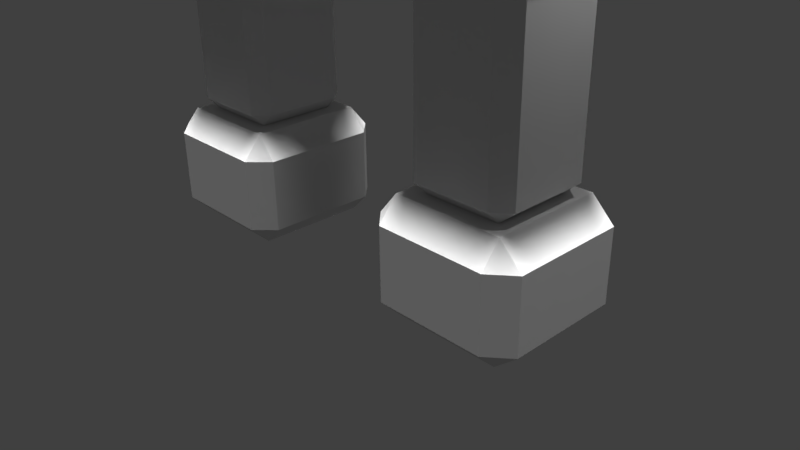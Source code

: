 # Source: TempleRuinsPortal2.blend  (saved by Blender 2.77.0; exported with 4.5.12 LTS)
import bpy
from mathutils import Matrix  # noqa: F401  (used for matrix-valued properties, if any)

bpy.ops.wm.read_factory_settings(use_empty=True)
scene = bpy.context.scene
scene.name = 'Scene'

# ---- collections
col_collection_1 = bpy.data.collections.new('Collection 1'); scene.collection.children.link(col_collection_1)

# ---- world
world_world = bpy.data.worlds.new('World'); scene.world = world_world
world_world.color = (0.05088, 0.05088, 0.05088)
world_world.use_sun_shadow = False
world_world.sun_shadow_jitter_overblur = 0.0
world_world.cycles.sampling_method = 'MANUAL'

# ---- cameras
cam_camera = bpy.data.cameras.new('Camera')
cam_camera.clip_end = 100.0
cam_camera.lens = 35.0
cam_camera.sensor_width = 32.0
cam_camera.sensor_height = 18.0
cam_camera.ortho_scale = 7.314
cam_camera.dof.focus_distance = 0.0
cam_camera.dof.aperture_fstop = 128.0

# ---- lights
light_hemi_010 = bpy.data.lights.new('Hemi.010', 'SUN')
light_hemi_010.transmission_factor = 0.0
light_hemi_010.angle = 0.1993
light_hemi_010.energy = 1.0
light_hemi_010.shadow_buffer_clip_start = 0.5
light_hemi_010.shadow_soft_size = 0.1
light_hemi_010.shadow_cascade_max_distance = 1000.0
light_hemi_009 = bpy.data.lights.new('Hemi.009', 'SUN')
light_hemi_009.transmission_factor = 0.0
light_hemi_009.angle = 0.1993
light_hemi_009.energy = 1.0
light_hemi_009.shadow_buffer_clip_start = 0.5
light_hemi_009.shadow_soft_size = 0.1
light_hemi_009.shadow_cascade_max_distance = 1000.0
light_hemi_008 = bpy.data.lights.new('Hemi.008', 'SUN')
light_hemi_008.transmission_factor = 0.0
light_hemi_008.angle = 0.1993
light_hemi_008.energy = 1.0
light_hemi_008.shadow_buffer_clip_start = 0.5
light_hemi_008.shadow_soft_size = 0.1
light_hemi_008.shadow_cascade_max_distance = 1000.0
light_hemi_007 = bpy.data.lights.new('Hemi.007', 'SUN')
light_hemi_007.transmission_factor = 0.0
light_hemi_007.angle = 0.1993
light_hemi_007.energy = 1.0
light_hemi_007.shadow_buffer_clip_start = 0.5
light_hemi_007.shadow_soft_size = 0.1
light_hemi_007.shadow_cascade_max_distance = 1000.0
light_hemi_006 = bpy.data.lights.new('Hemi.006', 'SUN')
light_hemi_006.transmission_factor = 0.0
light_hemi_006.angle = 0.1993
light_hemi_006.energy = 1.0
light_hemi_006.shadow_buffer_clip_start = 0.5
light_hemi_006.shadow_soft_size = 0.1
light_hemi_006.shadow_cascade_max_distance = 1000.0
light_hemi_005 = bpy.data.lights.new('Hemi.005', 'SUN')
light_hemi_005.transmission_factor = 0.0
light_hemi_005.angle = 0.1993
light_hemi_005.energy = 1.0
light_hemi_005.shadow_buffer_clip_start = 0.5
light_hemi_005.shadow_soft_size = 0.1
light_hemi_005.shadow_cascade_max_distance = 1000.0
light_hemi_004 = bpy.data.lights.new('Hemi.004', 'SUN')
light_hemi_004.transmission_factor = 0.0
light_hemi_004.angle = 0.1993
light_hemi_004.energy = 1.0
light_hemi_004.shadow_buffer_clip_start = 0.5
light_hemi_004.shadow_soft_size = 0.1
light_hemi_004.shadow_cascade_max_distance = 1000.0
light_hemi_003 = bpy.data.lights.new('Hemi.003', 'SUN')
light_hemi_003.transmission_factor = 0.0
light_hemi_003.angle = 0.1993
light_hemi_003.energy = 1.0
light_hemi_003.shadow_buffer_clip_start = 0.5
light_hemi_003.shadow_soft_size = 0.1
light_hemi_003.shadow_cascade_max_distance = 1000.0
light_hemi_002 = bpy.data.lights.new('Hemi.002', 'SUN')
light_hemi_002.transmission_factor = 0.0
light_hemi_002.angle = 0.1993
light_hemi_002.energy = 1.0
light_hemi_002.shadow_buffer_clip_start = 0.5
light_hemi_002.shadow_soft_size = 0.1
light_hemi_002.shadow_cascade_max_distance = 1000.0
light_hemi_001 = bpy.data.lights.new('Hemi.001', 'SUN')
light_hemi_001.transmission_factor = 0.0
light_hemi_001.angle = 0.1993
light_hemi_001.energy = 1.0
light_hemi_001.shadow_buffer_clip_start = 0.5
light_hemi_001.shadow_soft_size = 0.1
light_hemi_001.shadow_cascade_max_distance = 1000.0
light_hemi = bpy.data.lights.new('Hemi', 'SUN')
light_hemi.transmission_factor = 0.0
light_hemi.angle = 0.1993
light_hemi.energy = 1.0
light_hemi.shadow_buffer_clip_start = 0.5
light_hemi.shadow_soft_size = 0.1
light_hemi.shadow_cascade_max_distance = 1000.0
light_lamp = bpy.data.lights.new('Lamp', 'POINT')
light_lamp.transmission_factor = 0.0
light_lamp.cutoff_distance = 30.0
light_lamp.energy = 100.0
light_lamp.shadow_buffer_clip_start = 1.001
light_lamp.shadow_soft_size = 0.1
light_lamp.shadow_maximum_resolution = 0.006
light_lamp.use_absolute_resolution = True

# ---- meshes
me_cube_006 = bpy.data.meshes.new('Cube.006')
me_cube_006.from_pydata([(-1.777, -0.7, 0.3409), (-1.777, 0.7, 0.3409), (-2.267, 0.7, 0.3409), (-2.267, -0.7, 0.3409), (-1.252, -0.7, 0.3409), (-1.252, 0.7, 0.3409), (-1.777, -0.7, 0.2259), (-1.777, 0.7, 0.2259), (-2.267, 0.7, 0.2259), (-2.267, -0.7, 0.2259), (-1.252, -0.7, 0.2259), (-1.252, 0.7, 0.2259), (-1.777, -0.7, 0.4909), (-1.777, 0.7, 0.4909), (-2.267, -0.7, 0.4909), (-2.267, 0.7, 0.4909), (-1.252, 0.7, 0.4909), (-1.252, -0.7, 0.4909), (-1.077, 0.0, 0.3409), (-2.477, 0.0, 0.3409), (-2.267, 0.0, 0.05094), (-2.267, 0.0, 0.7009), (-1.252, 0.0, 0.7009), (-1.251, 0.0, 0.05102), (-1.077, 0.0, 0.2259), (-2.477, 0.0, 0.2259), (-2.477, 0.0, 0.4909), (-1.077, 0.0, 0.4909), (-1.877, -0.525, 0.7009), (-1.777, -0.525, 0.05094), (-2.477, -0.525, 0.3409), (-2.267, -0.525, 0.05094), (-2.267, -0.525, 0.7009), (-1.252, -0.525, 0.7009), (-1.251, -0.5254, 0.05101), (-2.477, -0.525, 0.2259), (-2.477, -0.525, 0.4909), (-1.077, -0.525, 0.3409), (-1.077, -0.525, 0.2259), (-1.077, -0.525, 0.4909), (-1.077, 0.525, 0.3409), (-1.077, 0.525, 0.2259), (-1.077, 0.525, 0.4909), (-1.877, 0.525, 0.7009), (-1.777, 0.525, 0.05094), (-2.477, 0.525, 0.3409), (-2.267, 0.525, 0.05094), (-2.267, 0.525, 0.7009), (-1.252, 0.525, 0.7009), (-1.251, 0.5256, 0.05101), (-2.477, 0.525, 0.2259), (-2.477, 0.525, 0.4909), (-1.387, -0.7, 0.9909), (-1.387, 0.7, 0.9909), (-1.877, 0.7, 0.9909), (-1.877, -0.7, 0.9909), (-0.8617, -0.7, 0.9909), (-0.8617, 0.7, 0.9909), (-1.387, -0.7, 0.8759), (-1.387, 0.7, 0.8759), (-1.877, 0.7, 0.8759), (-1.877, -0.7, 0.8759), (-0.8617, -0.7, 0.8759), (-0.8617, 0.7, 0.8759), (-1.387, -0.7, 1.141), (-1.387, 0.7, 1.141), (-1.877, -0.7, 1.141), (-1.877, 0.7, 1.141), (-0.8617, 0.7, 1.141), (-0.8617, -0.7, 1.141), (-0.6867, 0.0, 0.9909), (-2.087, 0.0, 0.9909), (-1.877, 0.0, 0.7009), (-1.877, 0.0, 1.351), (-0.8617, 0.0, 1.351), (-0.8617, 0.0, 0.7009), (-0.6867, 0.0, 0.8759), (-2.087, 0.0, 0.8759), (-2.087, 0.0, 1.141), (-0.6867, 0.0, 1.141), (-1.191, -0.525, 1.351), (-2.087, -0.525, 0.9909), (-1.877, -0.525, 1.351), (-0.8617, -0.525, 1.351), (-0.8617, -0.525, 0.7009), (-2.087, -0.525, 0.8759), (-2.087, -0.525, 1.141), (-0.6867, -0.525, 0.9909), (-0.6867, -0.525, 0.8759), (-0.6867, -0.525, 1.141), (-0.6867, 0.525, 0.9909), (-0.6867, 0.525, 0.8759), (-0.6867, 0.525, 1.141), (-1.191, 0.525, 1.351), (-2.087, 0.525, 0.9909), (-1.877, 0.525, 1.351), (-0.8617, 0.525, 1.351), (-0.8617, 0.525, 0.7009), (-2.087, 0.525, 0.8759), (-2.087, 0.525, 1.141), (-0.7006, -0.7, 1.641), (-0.7006, 0.7, 1.641), (-1.191, 0.7, 1.641), (-1.191, -0.7, 1.641), (0.0, -0.7, 1.641), (0.0, 0.7, 1.641), (-0.7006, -0.7, 1.526), (-0.7006, 0.7, 1.526), (-1.191, 0.7, 1.526), (-1.191, -0.7, 1.526), (0.0, -0.7, 1.526), (0.0, 0.7, 1.526), (-0.7006, -0.7, 1.791), (-0.7006, 0.7, 1.791), (-1.191, -0.7, 1.791), (-1.191, 0.7, 1.791), (0.0, 0.7, 1.791), (0.0, -0.7, 1.791), (-0.7006, 0.0, 2.001), (-1.401, 0.0, 1.641), (-1.191, 0.0, 1.351), (-1.191, 0.0, 2.001), (0.0, 0.0, 2.001), (0.0, 0.0, 1.351), (-1.401, 0.0, 1.526), (-1.401, 0.0, 1.791), (-0.7006, -0.525, 2.001), (-0.7006, -0.525, 1.351), (-1.401, -0.525, 1.641), (-1.191, -0.525, 2.001), (0.0, -0.525, 2.001), (0.0, -0.525, 1.351), (-1.401, -0.525, 1.526), (-1.401, -0.525, 1.791), (-0.7006, 0.525, 2.001), (-0.7006, 0.525, 1.351), (-1.401, 0.525, 1.641), (-1.191, 0.525, 2.001), (0.0, 0.525, 2.001), (0.0, 0.525, 1.351), (-1.401, 0.525, 1.526), (-1.401, 0.525, 1.791), (-2.0, -1.0, -0.7489), (-2.0, 1.0, -0.7489), (-2.7, 1.0, -0.7489), (-2.7, -1.0, -0.7489), (-1.25, -1.0, -0.7489), (-1.25, 1.0, -0.7489), (-2.0, -1.0, -1.199), (-2.0, 1.0, -1.199), (-2.7, 1.0, -1.199), (-2.7, -1.0, -1.199), (-1.25, -1.0, -1.199), (-1.25, 1.0, -1.199), (-2.0, -1.0, -0.2489), (-2.0, 1.0, -0.2489), (-2.7, -1.0, -0.2489), (-2.7, 1.0, -0.2489), (-1.25, 1.0, -0.2489), (-1.25, -1.0, -0.2489), (-1.0, 0.0, -0.7489), (-3.0, 0.0, -0.7489), (-2.7, 0.0, -1.449), (-2.7, 0.0, 0.0511), (-1.25, 0.0, -1.449), (-1.0, 0.0, -1.199), (-3.0, 0.0, -1.199), (-3.0, 0.0, -0.2489), (-1.0, 0.0, -0.2489), (-2.0, -0.75, 0.0511), (-2.0, -0.75, -1.449), (-3.0, -0.75, -0.7489), (-2.7, -0.75, -1.449), (-2.7, -0.75, 0.0511), (-1.25, -0.75, 0.0511), (-1.25, -0.75, -1.449), (-3.0, -0.75, -1.199), (-3.0, -0.75, -0.2489), (-1.0, -0.75, -0.7489), (-1.0, -0.75, -1.199), (-1.0, -0.75, -0.2489), (-1.0, 0.75, -0.7489), (-1.0, 0.75, -1.199), (-1.0, 0.75, -0.2489), (-2.0, 0.75, 0.0511), (-2.0, 0.75, -1.449), (-3.0, 0.75, -0.7489), (-2.7, 0.75, -1.449), (-2.7, 0.75, 0.0511), (-1.25, 0.75, 0.0511), (-1.25, 0.75, -1.449), (-3.0, 0.75, -1.199), (-3.0, 0.75, -0.2489), (-1.997, -0.7, -2.009), (-1.997, 0.7, -2.009), (-2.487, 0.7, -2.009), (-2.487, -0.7, -2.009), (-1.472, -0.7, -2.009), (-1.472, 0.7, -2.009), (-1.997, -0.7, -3.724), (-1.997, 0.7, -3.724), (-2.487, 0.7, -3.724), (-2.487, -0.7, -3.724), (-1.472, -0.7, -3.724), (-1.472, 0.7, -3.724), (-1.997, -0.7, -1.659), (-1.997, 0.7, -1.659), (-2.487, -0.7, -1.659), (-2.487, 0.7, -1.659), (-1.472, 0.7, -1.659), (-1.472, -0.7, -1.659), (-1.297, 0.0, -2.009), (-2.697, 0.0, -2.009), (-2.487, 0.0, -3.899), (-2.487, 0.0, -1.449), (-1.472, 0.0, -1.449), (-1.472, 0.0, -3.899), (-1.297, 0.0, -3.724), (-2.697, 0.0, -3.724), (-2.697, 0.0, -1.659), (-1.297, 0.0, -1.659), (-1.997, -0.525, -1.449), (-1.997, -0.525, -3.899), (-2.697, -0.525, -2.009), (-2.487, -0.525, -3.899), (-2.487, -0.525, -1.449), (-1.472, -0.525, -1.449), (-1.472, -0.525, -3.899), (-2.697, -0.525, -3.724), (-2.697, -0.525, -1.659), (-1.297, -0.525, -2.009), (-1.297, -0.525, -3.724), (-1.297, -0.525, -1.659), (-1.297, 0.525, -2.009), (-1.297, 0.525, -3.724), (-1.297, 0.525, -1.659), (-1.997, 0.525, -1.449), (-1.997, 0.525, -3.899), (-2.697, 0.525, -2.009), (-2.487, 0.525, -3.899), (-2.487, 0.525, -1.449), (-1.472, 0.525, -1.449), (-1.472, 0.525, -3.899), (-2.697, 0.525, -3.724), (-2.697, 0.525, -1.659), (-2.0, -1.0, -4.7), (-2.0, 1.0, -4.7), (-2.7, 1.0, -4.7), (-2.7, -1.0, -4.7), (-1.25, -1.0, -4.7), (-1.25, 1.0, -4.7), (-2.0, -1.0, -5.15), (-2.0, 1.0, -5.15), (-2.7, 1.0, -5.15), (-2.7, -1.0, -5.15), (-1.25, -1.0, -5.15), (-1.25, 1.0, -5.15), (-2.0, -1.0, -4.2), (-2.0, 1.0, -4.2), (-2.7, -1.0, -4.2), (-2.7, 1.0, -4.2), (-1.25, 1.0, -4.2), (-1.25, -1.0, -4.2), (-2.0, 0.0, -5.4), (-1.0, 0.0, -4.7), (-3.0, 0.0, -4.7), (-2.7, 0.0, -5.4), (-2.7, 0.0, -3.9), (-1.25, 0.0, -3.9), (-1.25, 0.0, -5.4), (-1.0, 0.0, -5.15), (-3.0, 0.0, -5.15), (-3.0, 0.0, -4.2), (-1.0, 0.0, -4.2), (-2.0, -0.75, -3.9), (-2.0, -0.75, -5.4), (-3.0, -0.75, -4.7), (-2.7, -0.75, -5.4), (-2.7, -0.75, -3.9), (-1.25, -0.75, -3.9), (-1.25, -0.75, -5.4), (-3.0, -0.75, -5.15), (-3.0, -0.75, -4.2), (-1.0, -0.75, -4.7), (-1.0, -0.75, -5.15), (-1.0, -0.75, -4.2), (-1.0, 0.75, -4.7), (-1.0, 0.75, -5.15), (-1.0, 0.75, -4.2), (-2.0, 0.75, -3.9), (-2.0, 0.75, -5.4), (-3.0, 0.75, -4.7), (-2.7, 0.75, -5.4), (-2.7, 0.75, -3.9), (-1.25, 0.75, -3.9), (-1.25, 0.75, -5.4), (-3.0, 0.75, -5.15), (-3.0, 0.75, -4.2)], [], [(42, 16, 48), (6, 9, 31, 29), (43, 48, 16, 13), (15, 13, 1, 2), (17, 12, 0, 4), (31, 35, 25, 20), (34, 38, 10), (7, 44, 46, 8), (2, 45, 51, 15), (12, 14, 3, 0), (47, 15, 51), (34, 23, 24, 38), (13, 16, 5, 1), (10, 38, 37, 4), (43, 13, 15, 47), (26, 21, 47, 51), (1, 5, 11, 7), (4, 37, 39, 17), (0, 3, 9, 6), (8, 50, 45, 2), (2, 1, 7, 8), (4, 0, 6, 10), (9, 3, 30, 35), (17, 39, 33), (49, 11, 41), (46, 50, 8), (30, 19, 25, 35), (40, 18, 24, 41), (163, 173, 31, 20), (27, 42, 48, 22), (36, 26, 19, 30), (42, 27, 18, 40), (169, 29, 31, 173), (28, 32, 14, 12), (36, 32, 21, 26), (27, 22, 33, 39), (23, 49, 41, 24), (31, 9, 35), (34, 10, 6, 29), (36, 30, 3, 14), (18, 37, 38, 24), (27, 39, 37, 18), (28, 12, 17, 33), (20, 25, 50, 46), (11, 49, 44, 7), (19, 45, 50, 25), (188, 163, 20, 46), (5, 16, 42, 40), (26, 51, 45, 19), (188, 46, 44, 184), (36, 14, 32), (40, 41, 11, 5), (92, 68, 96), (58, 61, 28, 33), (93, 96, 68, 65), (67, 65, 53, 54), (69, 64, 52, 56), (28, 85, 77, 72), (84, 88, 62), (59, 48, 43, 60), (54, 94, 99, 67), (64, 66, 55, 52), (95, 67, 99), (84, 75, 76, 88), (65, 68, 57, 53), (62, 88, 87, 56), (93, 65, 67, 95), (78, 73, 95, 99), (53, 57, 63, 59), (56, 87, 89, 69), (52, 55, 61, 58), (60, 98, 94, 54), (54, 53, 59, 60), (56, 52, 58, 62), (61, 55, 81, 85), (69, 89, 83), (97, 63, 91), (43, 98, 60), (81, 71, 77, 85), (90, 70, 76, 91), (21, 72, 43, 47), (73, 120, 93, 95), (79, 92, 96, 74), (86, 78, 71, 81), (92, 79, 70, 90), (32, 28, 72, 21), (80, 120, 73, 82), (80, 82, 66, 64), (86, 82, 73, 78), (79, 74, 83, 89), (75, 97, 91, 76), (28, 61, 85), (84, 62, 58, 33), (86, 81, 55, 66), (70, 87, 88, 76), (79, 89, 87, 70), (80, 64, 69, 83), (72, 77, 98, 43), (63, 97, 48, 59), (71, 94, 98, 77), (22, 48, 97, 75), (57, 68, 92, 90), (78, 99, 94, 71), (84, 33, 22, 75), (86, 66, 82), (90, 91, 63, 57), (106, 109, 80, 127), (134, 138, 116, 113), (115, 113, 101, 102), (117, 112, 100, 104), (80, 132, 124, 120), (107, 135, 93, 108), (102, 136, 141, 115), (112, 114, 103, 100), (137, 115, 141), (113, 116, 105, 101), (134, 113, 115, 137), (125, 121, 137, 141), (101, 105, 111, 107), (100, 103, 109, 106), (108, 140, 136, 102), (102, 101, 107, 108), (104, 100, 106, 110), (109, 103, 128, 132), (93, 140, 108), (128, 119, 124, 132), (83, 74, 127), (126, 118, 121, 129), (133, 125, 119, 128), (127, 74, 123, 131), (130, 122, 118, 126), (126, 129, 114, 112), (133, 129, 121, 125), (80, 109, 132), (131, 110, 106, 127), (133, 128, 103, 114), (126, 112, 117, 130), (120, 124, 140, 93), (111, 139, 135, 107), (119, 136, 140, 124), (96, 135, 74), (118, 134, 137, 121), (125, 141, 136, 119), (74, 135, 139, 123), (122, 138, 134, 118), (133, 114, 129), (183, 158, 189), (148, 151, 172, 170), (184, 189, 158, 155), (157, 155, 143, 144), (159, 154, 142, 146), (172, 176, 166, 162), (175, 179, 152), (149, 185, 187, 150), (144, 186, 192, 157), (154, 156, 145, 142), (188, 157, 192), (175, 164, 165, 179), (155, 158, 147, 143), (152, 179, 178, 146), (184, 155, 157, 188), (167, 163, 188, 192), (143, 147, 153, 149), (146, 178, 180, 159), (142, 145, 151, 148), (150, 191, 186, 144), (144, 143, 149, 150), (146, 142, 148, 152), (151, 145, 171, 176), (159, 180, 174), (190, 153, 182), (187, 191, 150), (171, 161, 166, 176), (181, 160, 165, 182), (164, 215, 241, 190), (169, 174, 34, 29), (168, 183, 49, 23), (177, 167, 161, 171), (183, 168, 160, 181), (241, 236, 185, 190), (44, 49, 189, 184), (169, 173, 156, 154), (177, 173, 163, 167), (168, 23, 34, 180), (164, 190, 182, 165), (172, 151, 176), (175, 152, 148, 170), (177, 171, 145, 156), (160, 178, 179, 165), (168, 180, 178, 160), (169, 154, 159, 174), (162, 166, 191, 187), (153, 190, 185, 149), (161, 186, 191, 166), (226, 215, 164, 175), (49, 183, 189), (147, 158, 183, 181), (167, 192, 186, 161), (226, 175, 170, 221), (177, 156, 173), (181, 182, 153, 147), (235, 209, 241), (199, 202, 224, 222), (236, 241, 209, 206), (208, 206, 194, 195), (210, 205, 193, 197), (224, 228, 218, 213), (227, 231, 203), (200, 237, 239, 201), (195, 238, 244, 208), (205, 207, 196, 193), (240, 208, 244), (227, 216, 217, 231), (206, 209, 198, 194), (203, 231, 230, 197), (236, 206, 208, 240), (219, 214, 240, 244), (194, 198, 204, 200), (197, 230, 232, 210), (193, 196, 202, 199), (201, 243, 238, 195), (195, 194, 200, 201), (197, 193, 199, 203), (202, 196, 223, 228), (210, 232, 226), (242, 204, 234), (239, 243, 201), (223, 212, 218, 228), (233, 211, 217, 234), (289, 237, 242, 294), (172, 162, 214, 225), (220, 235, 241, 215), (229, 219, 212, 223), (235, 220, 211, 233), (216, 268, 294, 242), (172, 225, 221, 170), (221, 225, 207, 205), (229, 225, 214, 219), (220, 215, 226, 232), (216, 242, 234, 217), (224, 202, 228), (227, 203, 199, 222), (229, 223, 196, 207), (211, 230, 231, 217), (220, 232, 230, 211), (221, 205, 210, 226), (213, 218, 243, 239), (204, 242, 237, 200), (212, 238, 243, 218), (293, 239, 237, 289), (162, 187, 240, 214), (198, 209, 235, 233), (219, 244, 238, 212), (293, 267, 213, 239), (236, 240, 187, 185), (229, 207, 225), (233, 234, 204, 198), (288, 261, 294), (251, 254, 277, 275), (289, 294, 261, 258), (260, 258, 246, 247), (262, 257, 245, 249), (277, 281, 271, 266), (280, 284, 255), (252, 290, 292, 253), (247, 291, 297, 260), (257, 259, 248, 245), (293, 260, 297), (280, 269, 270, 284), (258, 261, 250, 246), (255, 284, 283, 249), (289, 258, 260, 293), (272, 267, 293, 297), (246, 250, 256, 252), (249, 283, 285, 262), (245, 248, 254, 251), (253, 296, 291, 247), (247, 246, 252, 253), (249, 245, 251, 255), (254, 248, 276, 281), (262, 285, 279), (295, 256, 287), (292, 296, 253), (276, 265, 271, 281), (286, 264, 270, 287), (275, 263, 269, 280), (224, 278, 274, 222), (273, 288, 294, 268), (282, 272, 265, 276), (288, 273, 264, 286), (277, 266, 263, 275), (224, 213, 267, 278), (274, 278, 259, 257), (282, 278, 267, 272), (273, 268, 279, 285), (269, 295, 287, 270), (277, 254, 281), (280, 255, 251, 275), (282, 276, 248, 259), (264, 283, 284, 270), (273, 285, 283, 264), (274, 257, 262, 279), (266, 271, 296, 292), (256, 295, 290, 252), (265, 291, 296, 271), (263, 290, 295, 269), (222, 274, 279, 227), (250, 261, 288, 286), (272, 297, 291, 265), (266, 292, 290, 263), (268, 216, 227, 279), (282, 259, 278), (286, 287, 256, 250), (180, 34, 174)])
_uv = me_cube_006.uv_layers.new(name='UVMap')
_uv.uv.foreach_set('vector', [0.02724, 0.02523, 0.006052, 0.02523, 0.02724, 2.864e-08, 0.8927, 0.3574, 0.8927, 0.2985, 0.9139, 0.2985, 0.9139, 0.3574, 0.8322, 0.1219, 0.8322, 0.04688, 0.8576, 0.04685, 0.8576, 0.1099, 0.8576, 0.1688, 0.8576, 0.1099, 0.8758, 0.1099, 0.8758, 0.1688, 0.8607, 0.4204, 0.8607, 0.3574, 0.8788, 0.3574, 0.8788, 0.4204, 0.1949, 0.4054, 0.1695, 0.4054, 0.1695, 0.3423, 0.1949, 0.3423, 0.1544, 0.07807, 0.1543, 0.05706, 0.1755, 0.05706, 0.8897, 0.1099, 0.9109, 0.1099, 0.9109, 0.1688, 0.8897, 0.1688, 0.8758, 0.1688, 0.8758, 0.194, 0.8576, 0.194, 0.8576, 0.1688, 0.8607, 0.3574, 0.8607, 0.2985, 0.8788, 0.2985, 0.8788, 0.3574, 0.8322, 0.1688, 0.8576, 0.1688, 0.8576, 0.194, 0.1544, 0.07807, 0.09079, 0.07807, 0.09079, 0.05706, 0.1543, 0.05706, 0.8576, 0.1099, 0.8576, 0.04685, 0.8758, 0.04685, 0.8758, 0.1099, 0.1755, 0.05706, 0.1543, 0.05706, 0.1543, 0.04324, 0.1755, 0.04324, 0.8322, 0.1219, 0.8576, 0.1099, 0.8576, 0.1688, 0.8322, 0.1688, 0.4188, 0.5435, 0.3934, 0.5435, 0.3934, 0.4805, 0.4188, 0.4805, 0.8758, 0.1099, 0.8758, 0.04685, 0.8897, 0.04685, 0.8897, 0.1099, 0.1755, 0.04324, 0.1543, 0.04324, 0.1543, 0.02523, 0.1755, 0.02523, 0.8788, 0.3574, 0.8788, 0.2985, 0.8927, 0.2985, 0.8927, 0.3574, 0.8897, 0.1688, 0.8897, 0.194, 0.8758, 0.194, 0.8758, 0.1688, 0.8758, 0.1688, 0.8758, 0.1099, 0.8897, 0.1099, 0.8897, 0.1688, 0.8788, 0.4204, 0.8788, 0.3574, 0.8927, 0.3574, 0.8927, 0.4204, 0.8927, 0.2985, 0.8788, 0.2985, 0.8788, 0.2733, 0.8927, 0.2733, 0.1755, 0.02523, 0.1543, 0.02523, 0.1543, 0.0, 0.02717, 0.07807, 0.006052, 0.05706, 0.02724, 0.05706, 0.1949, 0.2793, 0.1695, 0.2793, 0.1949, 0.2582, 0.437, 0.6066, 0.437, 0.5435, 0.4509, 0.5435, 0.4509, 0.6066, 0.02724, 0.04324, 0.09079, 0.04324, 0.09079, 0.05706, 0.02724, 0.05706, 0.457, 0.8138, 0.457, 0.7237, 0.5094, 0.7508, 0.5094, 0.8138, 0.09079, 0.02523, 0.02724, 0.02523, 0.02724, 2.864e-08, 0.09079, 1.432e-08, 0.4188, 0.6066, 0.4188, 0.5435, 0.437, 0.5435, 0.437, 0.6066, 0.02724, 0.02523, 0.09079, 0.02523, 0.09079, 0.04324, 0.02724, 0.04324, 0.5417, 0.7237, 0.5687, 0.7508, 0.5094, 0.7508, 0.457, 0.7237, 0.8352, 0.3453, 0.8352, 0.2985, 0.8607, 0.2985, 0.8607, 0.3574, 0.4188, 0.6066, 0.3934, 0.6066, 0.3934, 0.5435, 0.4188, 0.5435, 0.09079, 0.02523, 0.09079, 1.432e-08, 0.1543, 0.0, 0.1543, 0.02523, 0.09079, 0.07807, 0.02717, 0.07807, 0.02724, 0.05706, 0.09079, 0.05706, 0.1949, 0.4054, 0.1949, 0.4264, 0.1695, 0.4054, 0.9139, 0.4205, 0.8927, 0.4204, 0.8927, 0.3574, 0.9139, 0.3574, 0.8607, 0.2733, 0.8788, 0.2733, 0.8788, 0.2985, 0.8607, 0.2985, 0.09079, 0.04324, 0.1543, 0.04324, 0.1543, 0.05706, 0.09079, 0.05706, 0.09079, 0.02523, 0.1543, 0.02523, 0.1543, 0.04324, 0.09079, 0.04324, 0.8352, 0.3453, 0.8607, 0.3574, 0.8607, 0.4204, 0.8352, 0.4204, 0.1949, 0.3423, 0.1695, 0.3423, 0.1695, 0.2793, 0.1949, 0.2793, 0.8897, 0.04685, 0.9109, 0.04676, 0.9109, 0.1099, 0.8897, 0.1099, 0.437, 0.5435, 0.437, 0.4805, 0.4509, 0.4805, 0.4509, 0.5435, 0.457, 0.9039, 0.457, 0.8138, 0.5094, 0.8138, 0.5094, 0.8769, 0.006052, 0.04324, 0.006052, 0.02523, 0.02724, 0.02523, 0.02724, 0.04324, 0.4188, 0.5435, 0.4188, 0.4805, 0.437, 0.4805, 0.437, 0.5435, 0.457, 0.9039, 0.5094, 0.8769, 0.5687, 0.8769, 0.5417, 0.9039, 0.8607, 0.2733, 0.8607, 0.2985, 0.8352, 0.2985, 0.02724, 0.04324, 0.02724, 0.05706, 0.006052, 0.05706, 0.006052, 0.04324, 0.9424, 0.6607, 0.9424, 0.6817, 0.9169, 0.6607, 0.8141, 0.4042, 0.8141, 0.3453, 0.8352, 0.3453, 0.8352, 0.4204, 0.7535, 0.03951, 0.7535, 1.432e-08, 0.779, 7.16e-09, 0.779, 0.06306, 0.779, 0.1219, 0.779, 0.06306, 0.7971, 0.06306, 0.7971, 0.1219, 0.782, 0.4673, 0.782, 0.4042, 0.8001, 0.4042, 0.8001, 0.4673, 0.4316, 0.2402, 0.457, 0.2402, 0.457, 0.3033, 0.4315, 0.3033, 0.9956, 0.5345, 0.9744, 0.5345, 0.9744, 0.5135, 0.811, 0.06306, 0.8322, 0.04688, 0.8322, 0.1219, 0.811, 0.1219, 0.7971, 0.1219, 0.7971, 0.1471, 0.779, 0.1471, 0.779, 0.1219, 0.782, 0.4042, 0.782, 0.3453, 0.8001, 0.3453, 0.8001, 0.4042, 0.7535, 0.1219, 0.779, 0.1219, 0.779, 0.1471, 0.9956, 0.5345, 0.9956, 0.5976, 0.9744, 0.5976, 0.9744, 0.5345, 0.779, 0.06306, 0.779, 7.16e-09, 0.7971, 0.0, 0.7971, 0.06306, 0.9744, 0.5135, 0.9744, 0.5345, 0.9605, 0.5345, 0.9605, 0.5135, 0.7535, 0.03951, 0.779, 0.06306, 0.779, 0.1219, 0.7535, 0.1219, 0.1767, 0.6156, 0.1513, 0.6156, 0.1513, 0.5525, 0.1767, 0.5525, 0.7971, 0.06306, 0.7971, 0.0, 0.811, 0.0, 0.811, 0.06306, 0.9605, 0.5135, 0.9605, 0.5345, 0.9424, 0.5345, 0.9424, 0.5135, 0.8001, 0.4042, 0.8001, 0.3453, 0.8141, 0.3453, 0.8141, 0.4042, 0.811, 0.1219, 0.811, 0.1471, 0.7971, 0.1471, 0.7971, 0.1219, 0.7971, 0.1219, 0.7971, 0.06306, 0.811, 0.06306, 0.811, 0.1219, 0.8001, 0.4673, 0.8001, 0.4042, 0.8141, 0.4042, 0.8141, 0.4673, 0.8141, 0.3453, 0.8001, 0.3453, 0.8001, 0.3201, 0.8141, 0.3201, 0.9424, 0.5135, 0.9424, 0.5345, 0.9169, 0.5345, 0.9956, 0.6607, 0.9744, 0.6817, 0.9744, 0.6607, 0.8322, 0.1219, 0.811, 0.1471, 0.811, 0.1219, 0.1949, 0.6787, 0.1949, 0.6156, 0.2088, 0.6156, 0.2088, 0.6787, 0.9605, 0.6607, 0.9605, 0.5976, 0.9744, 0.5976, 0.9744, 0.6607, 0.4406, 0.7958, 0.3934, 0.7958, 0.3934, 0.7327, 0.4406, 0.7327, 0.9169, 0.7447, 1.0, 0.7447, 1.0, 0.8078, 0.9169, 0.8078, 0.9424, 0.5976, 0.9424, 0.6607, 0.9169, 0.6607, 0.9169, 0.5976, 0.1767, 0.6787, 0.1767, 0.6156, 0.1949, 0.6156, 0.1949, 0.6787, 0.9424, 0.6607, 0.9424, 0.5976, 0.9605, 0.5976, 0.9605, 0.6607, 0.4406, 0.8589, 0.3934, 0.8589, 0.3934, 0.7958, 0.4406, 0.7958, 1.0, 0.6817, 1.0, 0.7447, 0.9169, 0.7447, 0.9169, 0.6817, 0.7566, 0.4278, 0.7566, 0.3453, 0.782, 0.3453, 0.782, 0.4042, 0.1767, 0.6787, 0.1513, 0.6787, 0.1513, 0.6156, 0.1767, 0.6156, 0.9424, 0.5976, 0.9169, 0.5976, 0.9169, 0.5345, 0.9424, 0.5345, 0.9956, 0.5976, 0.9956, 0.6607, 0.9744, 0.6607, 0.9744, 0.5976, 0.8352, 0.3453, 0.8141, 0.3453, 0.8141, 0.3201, 0.8352, 0.4673, 0.8141, 0.4673, 0.8141, 0.4042, 0.8352, 0.4204, 0.782, 0.3201, 0.8001, 0.3201, 0.8001, 0.3453, 0.782, 0.3453, 0.9605, 0.5976, 0.9605, 0.5345, 0.9744, 0.5345, 0.9744, 0.5976, 0.9424, 0.5976, 0.9424, 0.5345, 0.9605, 0.5345, 0.9605, 0.5976, 0.7566, 0.4278, 0.782, 0.4042, 0.782, 0.4673, 0.7566, 0.4673, 0.4315, 0.3033, 0.457, 0.3033, 0.457, 0.3664, 0.4316, 0.3664, 0.811, 0.0, 0.8322, 0.0, 0.8322, 0.04688, 0.811, 0.06306, 0.1949, 0.6156, 0.1949, 0.5525, 0.2088, 0.5525, 0.2088, 0.6156, 0.1985, 0.7417, 0.1986, 0.8048, 0.1513, 0.8048, 0.1513, 0.7417, 0.9605, 0.6817, 0.9424, 0.6817, 0.9424, 0.6607, 0.9605, 0.6607, 0.1767, 0.6156, 0.1767, 0.5525, 0.1949, 0.5525, 0.1949, 0.6156, 0.1513, 0.6787, 0.1986, 0.6787, 0.1985, 0.7417, 0.1513, 0.7417, 0.782, 0.3201, 0.782, 0.3453, 0.7566, 0.3453, 0.9605, 0.6607, 0.9744, 0.6607, 0.9744, 0.6817, 0.9605, 0.6817, 0.9714, 0.3574, 0.9714, 0.2985, 0.9926, 0.2985, 0.9926, 0.3574, 0.9109, 0.08415, 0.9109, 1.272e-08, 0.9363, 8.611e-09, 0.9363, 0.08415, 0.9363, 0.143, 0.9363, 0.08415, 0.9545, 0.08415, 0.9545, 0.143, 0.9393, 0.4415, 0.9393, 0.3574, 0.9575, 0.3574, 0.9575, 0.4415, 0.1695, 0.4264, 0.1949, 0.4264, 0.1949, 0.4895, 0.1695, 0.4895, 0.9684, 0.08415, 0.9896, 0.08415, 0.9896, 0.143, 0.9684, 0.143, 0.9545, 0.143, 0.9545, 0.1682, 0.9363, 0.1682, 0.9363, 0.143, 0.9393, 0.3574, 0.9393, 0.2985, 0.9575, 0.2985, 0.9575, 0.3574, 0.9109, 0.143, 0.9363, 0.143, 0.9363, 0.1682, 0.9363, 0.08415, 0.9363, 8.611e-09, 0.9545, 5.675e-09, 0.9545, 0.08415, 0.9109, 0.08415, 0.9363, 0.08415, 0.9363, 0.143, 0.9109, 0.143, 0.4188, 0.6697, 0.3934, 0.6697, 0.3934, 0.6066, 0.4188, 0.6066, 0.9545, 0.08415, 0.9545, 5.675e-09, 0.9684, 3.425e-09, 0.9684, 0.08415, 0.9575, 0.3574, 0.9575, 0.2985, 0.9714, 0.2985, 0.9714, 0.3574, 0.9684, 0.143, 0.9684, 0.1682, 0.9545, 0.1682, 0.9545, 0.143, 0.9545, 0.143, 0.9545, 0.08415, 0.9684, 0.08415, 0.9684, 0.143, 0.9575, 0.4415, 0.9575, 0.3574, 0.9714, 0.3574, 0.9714, 0.4415, 0.9714, 0.2985, 0.9575, 0.2985, 0.9575, 0.2733, 0.9714, 0.2733, 0.9896, 0.143, 0.9684, 0.1682, 0.9684, 0.143, 0.437, 0.7327, 0.437, 0.6697, 0.4509, 0.6697, 0.4509, 0.7327, 0.8699, 0.8739, 0.8699, 0.9369, 0.8504, 0.8739, 0.6385, 0.8709, 0.7021, 0.8709, 0.7021, 0.9298, 0.6385, 0.9298, 0.4188, 0.7327, 0.4188, 0.6697, 0.437, 0.6697, 0.437, 0.7327, 0.8504, 0.8739, 0.8699, 0.9369, 0.7656, 0.9369, 0.7656, 0.8739, 0.6385, 0.7868, 0.7021, 0.7868, 0.7021, 0.8709, 0.6385, 0.8709, 0.9139, 0.3574, 0.9139, 0.2985, 0.9393, 0.2985, 0.9393, 0.3574, 0.4188, 0.7327, 0.3934, 0.7327, 0.3934, 0.6697, 0.4188, 0.6697, 0.9926, 0.2985, 0.9714, 0.2985, 0.9714, 0.2733, 0.9926, 0.4415, 0.9714, 0.4415, 0.9714, 0.3574, 0.9926, 0.3574, 0.9393, 0.2733, 0.9575, 0.2733, 0.9575, 0.2985, 0.9393, 0.2985, 0.9139, 0.3574, 0.9393, 0.3574, 0.9393, 0.4415, 0.9139, 0.4415, 0.1695, 0.4895, 0.1949, 0.4895, 0.1949, 0.5525, 0.1695, 0.5525, 0.9684, 3.425e-09, 0.9896, 0.0, 0.9896, 0.08415, 0.9684, 0.08415, 0.437, 0.6697, 0.437, 0.6066, 0.4509, 0.6066, 0.4509, 0.6697, 0.8699, 1.0, 0.8504, 1.0, 0.8699, 0.9369, 0.7021, 0.8709, 0.7656, 0.8709, 0.7656, 0.9298, 0.7021, 0.9298, 0.4188, 0.6697, 0.4188, 0.6066, 0.437, 0.6066, 0.437, 0.6697, 0.8699, 0.9369, 0.8504, 1.0, 0.7656, 1.0, 0.7656, 0.9369, 0.7021, 0.7868, 0.7656, 0.7868, 0.7656, 0.8709, 0.7021, 0.8709, 0.9393, 0.2733, 0.9393, 0.2985, 0.9139, 0.2985, 0.46, 2.864e-08, 0.46, 0.03003, 0.4237, 0.03003, 0.3329, 0.2402, 0.2482, 0.2402, 0.2482, 0.2102, 0.3329, 0.2102, 0.4237, 0.1201, 0.4237, 0.03003, 0.46, 0.03003, 0.46, 0.1201, 0.46, 0.2042, 0.46, 0.1201, 0.5205, 0.1201, 0.5205, 0.2042, 0.115, 0.5525, 0.115, 0.6426, 0.05447, 0.6426, 0.05447, 0.5525, 0.2482, 0.2102, 0.2118, 0.2102, 0.2118, 0.1201, 0.2482, 0.1201, 0.1816, 0.2582, 0.1816, 0.2282, 0.2118, 0.2282, 0.575, 0.1201, 0.6052, 0.1201, 0.6052, 0.2042, 0.575, 0.2042, 0.5205, 0.2042, 0.5205, 0.2402, 0.46, 0.2402, 0.46, 0.2042, 0.115, 0.6426, 0.115, 0.7267, 0.05447, 0.7267, 0.05447, 0.6426, 0.4237, 0.2042, 0.46, 0.2042, 0.46, 0.2402, 0.1816, 0.2582, 0.09079, 0.2582, 0.09079, 0.2282, 0.1816, 0.2282, 0.46, 0.1201, 0.46, 0.03003, 0.5205, 0.03003, 0.5205, 0.1201, 0.2118, 0.2282, 0.1816, 0.2282, 0.1816, 0.1742, 0.2118, 0.1742, 0.4237, 0.1201, 0.46, 0.1201, 0.46, 0.2042, 0.4237, 0.2042, 0.802, 0.6036, 0.7656, 0.6036, 0.7656, 0.5135, 0.802, 0.5135, 0.5205, 0.1201, 0.5205, 0.03003, 0.575, 0.03003, 0.575, 0.1201, 0.2118, 0.1742, 0.1816, 0.1742, 0.1816, 0.1141, 0.2118, 0.1141, 0.05447, 0.6426, 0.05447, 0.7267, 2.886e-08, 0.7267, 0.0, 0.6426, 0.575, 0.2042, 0.575, 0.2402, 0.5205, 0.2402, 0.5205, 0.2042, 0.5205, 0.2042, 0.5205, 0.1201, 0.575, 0.1201, 0.575, 0.2042, 0.05447, 0.5525, 0.05447, 0.6426, 0.0, 0.6426, 0.0, 0.5525, 2.886e-08, 0.7267, 0.05447, 0.7267, 0.05447, 0.7627, 2.886e-08, 0.7627, 0.2118, 0.1141, 0.1816, 0.1141, 0.1816, 0.07806, 0.6052, 0.03003, 0.575, 0.03003, 0.575, 0.0, 0.2482, 0.03003, 0.2118, 0.03003, 0.2482, 0.0, 0.8625, 0.6937, 0.8625, 0.6036, 0.9169, 0.6036, 0.9169, 0.6937, 7.215e-09, 0.1742, 0.09079, 0.1742, 0.09079, 0.2282, 1.443e-08, 0.2282, 0.4237, 0.1201, 0.3968, 0.1201, 0.3968, 0.05706, 0.4237, 0.03003, 0.5417, 0.7237, 0.6325, 0.7237, 0.6324, 0.7507, 0.5687, 0.7508, 0.09079, 0.1141, 0.0, 0.1141, 0.02717, 0.07807, 0.09079, 0.07807, 0.802, 0.6937, 0.802, 0.6036, 0.8625, 0.6036, 0.8625, 0.6937, 0.0, 0.1141, 0.09079, 0.1141, 0.09079, 0.1742, 7.215e-09, 0.1742, 0.3968, 0.05706, 0.3333, 0.05706, 0.3329, 0.03003, 0.4237, 0.03003, 0.5687, 0.8769, 0.6324, 0.8769, 0.6325, 0.9039, 0.5417, 0.9039, 0.1513, 0.6426, 0.1513, 0.7267, 0.115, 0.7267, 0.115, 0.6426, 0.802, 0.6937, 0.7656, 0.6937, 0.7656, 0.6036, 0.802, 0.6036, 0.09079, 0.1141, 0.09079, 0.07807, 0.1544, 0.07807, 0.1816, 0.1141, 0.09079, 0.2582, 1.443e-08, 0.2582, 1.443e-08, 0.2282, 0.09079, 0.2282, 0.2482, 0.2102, 0.2482, 0.2402, 0.2118, 0.2102, 0.4237, 0.2102, 0.4237, 0.2402, 0.3329, 0.2402, 0.3329, 0.2102, 0.115, 0.7627, 0.05447, 0.7627, 0.05447, 0.7267, 0.115, 0.7267, 0.09079, 0.1742, 0.1816, 0.1742, 0.1816, 0.2282, 0.09079, 0.2282, 0.09079, 0.1141, 0.1816, 0.1141, 0.1816, 0.1742, 0.09079, 0.1742, 0.1513, 0.6426, 0.115, 0.6426, 0.115, 0.5525, 0.1513, 0.5525, 0.2482, 0.1201, 0.2118, 0.1201, 0.2118, 0.03003, 0.2482, 0.03003, 0.575, 0.03003, 0.6052, 0.03003, 0.6052, 0.1201, 0.575, 0.1201, 0.8625, 0.6036, 0.8625, 0.5135, 0.9169, 0.5135, 0.9169, 0.6036, 0.3968, 0.1832, 0.3968, 0.1201, 0.4237, 0.1201, 0.4237, 0.2102, 0.02717, 0.07807, 0.0, 0.1141, 0.0, 0.07806, 0.5205, 0.03003, 0.46, 0.03003, 0.46, 2.864e-08, 0.5205, 7.16e-09, 0.802, 0.6036, 0.802, 0.5135, 0.8625, 0.5135, 0.8625, 0.6036, 0.3968, 0.1832, 0.4237, 0.2102, 0.3329, 0.2102, 0.3333, 0.1832, 0.115, 0.7627, 0.115, 0.7267, 0.1513, 0.7267, 0.5205, 7.16e-09, 0.575, 0.0, 0.575, 0.03003, 0.5205, 0.03003, 0.1483, 0.5273, 0.1695, 0.5273, 0.1483, 0.5525, 0.06355, 0.7627, 0.1229, 0.7627, 0.1229, 0.7838, 0.06355, 0.7838, 0.69, 0.0, 0.7535, 0.0, 0.7535, 0.02523, 0.69, 0.02523, 0.6307, 0.02523, 0.69, 0.02523, 0.69, 0.06727, 0.6307, 0.06727, 0.457, 0.2655, 0.5205, 0.2655, 0.5205, 0.3075, 0.457, 0.3075, 0.1229, 0.7838, 0.1483, 0.7838, 0.1483, 0.8468, 0.1229, 0.8468, 0.02118, 0.2582, 0.02118, 0.2793, 7.215e-09, 0.2793, 0.06355, 0.9309, 0.06355, 0.9099, 0.1229, 0.9099, 0.1229, 0.9309, 0.6307, 0.06727, 0.6052, 0.06727, 0.6052, 0.02523, 0.6307, 0.02523, 0.5205, 0.2655, 0.5798, 0.2655, 0.5798, 0.3075, 0.5205, 0.3075, 0.6307, 0.0, 0.6307, 0.02523, 0.6052, 0.02523, 0.02118, 0.2582, 0.08473, 0.2582, 0.08473, 0.2793, 0.02118, 0.2793, 0.69, 0.02523, 0.7535, 0.02523, 0.7535, 0.06727, 0.69, 0.06727, 7.215e-09, 0.2793, 0.02118, 0.2793, 0.02118, 0.4853, 0.0, 0.4853, 0.69, 0.0, 0.69, 0.02523, 0.6307, 0.02523, 0.6307, 0.0, 0.7021, 0.5387, 0.7021, 0.5135, 0.7656, 0.5135, 0.7656, 0.5387, 0.69, 0.06727, 0.7535, 0.06727, 0.7535, 0.2733, 0.69, 0.2733, 0.0, 0.4853, 0.02118, 0.4853, 0.02118, 0.5273, 7.215e-09, 0.5273, 0.5205, 0.3075, 0.5798, 0.3075, 0.5798, 0.5135, 0.5205, 0.5135, 0.6307, 0.2733, 0.6052, 0.2733, 0.6052, 0.06727, 0.6307, 0.06727, 0.6307, 0.06727, 0.69, 0.06727, 0.69, 0.2733, 0.6307, 0.2733, 0.457, 0.3075, 0.5205, 0.3075, 0.5205, 0.5135, 0.457, 0.5135, 0.5798, 0.5135, 0.5798, 0.3075, 0.6052, 0.3075, 0.6052, 0.5135, 7.215e-09, 0.5273, 0.02118, 0.5273, 0.02118, 0.5525, 0.1483, 0.2582, 0.1695, 0.2793, 0.1483, 0.2793, 0.1229, 0.9099, 0.1483, 0.9099, 0.1229, 0.9309, 0.6385, 0.5808, 0.7021, 0.5808, 0.7021, 0.7868, 0.6385, 0.7868, 0.1483, 0.4853, 0.08473, 0.4853, 0.08473, 0.2793, 0.1483, 0.2793, 0.2966, 0.9009, 0.297, 0.8739, 0.3605, 0.8739, 0.3874, 0.9009, 0.2482, 0.2102, 0.2482, 0.1201, 0.274, 0.1201, 0.274, 0.1832, 0.08473, 0.5273, 0.1483, 0.5273, 0.1483, 0.5525, 0.08473, 0.5525, 0.6385, 0.5387, 0.7021, 0.5387, 0.7021, 0.5808, 0.6385, 0.5808, 0.1483, 0.5273, 0.08473, 0.5273, 0.08473, 0.4853, 0.1483, 0.4853, 0.3605, 0.8108, 0.3874, 0.8108, 0.3874, 0.9009, 0.3605, 0.8739, 0.2482, 0.2102, 0.274, 0.1832, 0.3333, 0.1832, 0.3329, 0.2102, 0.5205, 0.2402, 0.5798, 0.2402, 0.5798, 0.2655, 0.5205, 0.2655, 0.6385, 0.5387, 0.6385, 0.5135, 0.7021, 0.5135, 0.7021, 0.5387, 0.08473, 0.5273, 0.08473, 0.5525, 0.02118, 0.5525, 0.02118, 0.5273, 0.08473, 0.2582, 0.1483, 0.2582, 0.1483, 0.2793, 0.08473, 0.2793, 0.1229, 0.7838, 0.1229, 0.7627, 0.1483, 0.7838, 0.0, 0.7838, 1.443e-07, 0.7627, 0.06355, 0.7627, 0.06355, 0.7838, 0.6052, 0.2655, 0.6052, 0.3075, 0.5798, 0.3075, 0.5798, 0.2655, 0.08473, 0.4853, 0.02118, 0.4853, 0.02118, 0.2793, 0.08473, 0.2793, 0.08473, 0.5273, 0.02118, 0.5273, 0.02118, 0.4853, 0.08473, 0.4853, 0.5205, 0.2402, 0.5205, 0.2655, 0.457, 0.2655, 0.457, 0.2402, 0.1229, 0.8468, 0.1483, 0.8468, 0.1483, 0.9099, 0.1229, 0.9099, 1.443e-07, 0.9309, 0.0, 0.9099, 0.06355, 0.9099, 0.06355, 0.9309, 0.7021, 0.5808, 0.7656, 0.5808, 0.7656, 0.7868, 0.7021, 0.7868, 0.2118, 0.9009, 0.2377, 0.8739, 0.297, 0.8739, 0.2966, 0.9009, 0.2482, 0.1201, 0.2482, 0.03003, 0.274, 0.05706, 0.274, 0.1201, 0.1695, 0.4853, 0.1695, 0.5273, 0.1483, 0.5273, 0.1483, 0.4853, 0.7021, 0.5387, 0.7656, 0.5387, 0.7656, 0.5808, 0.7021, 0.5808, 0.2118, 0.9009, 0.2118, 0.8108, 0.2377, 0.8108, 0.2377, 0.8739, 0.3333, 0.05706, 0.274, 0.05706, 0.2482, 0.03003, 0.3329, 0.03003, 0.6052, 0.2655, 0.5798, 0.2655, 0.5798, 0.2402, 0.1483, 0.4853, 0.1483, 0.2793, 0.1695, 0.2793, 0.1695, 0.4853, 0.2482, 0.4805, 0.2482, 0.5105, 0.2118, 0.5105, 0.3026, 0.2402, 0.3874, 0.2402, 0.3874, 0.2703, 0.3026, 0.2703, 0.2118, 0.6006, 0.2118, 0.5105, 0.2482, 0.5105, 0.2482, 0.6006, 0.2482, 0.6847, 0.2482, 0.6006, 0.3087, 0.6006, 0.3087, 0.6847, 0.7202, 0.2733, 0.7202, 0.3634, 0.6597, 0.3634, 0.6597, 0.2733, 0.3874, 0.2703, 0.4237, 0.2703, 0.4237, 0.3604, 0.3874, 0.3604, 0.457, 0.6937, 0.4872, 0.6937, 0.4872, 0.7237, 0.3631, 0.6006, 0.3934, 0.6006, 0.3934, 0.6847, 0.3631, 0.6847, 0.3087, 0.6847, 0.3087, 0.7207, 0.2482, 0.7207, 0.2482, 0.6847, 0.7202, 0.3634, 0.7202, 0.4474, 0.6597, 0.4474, 0.6597, 0.3634, 0.2118, 0.6847, 0.2482, 0.6847, 0.2482, 0.7207, 0.457, 0.6937, 0.457, 0.6036, 0.4872, 0.6036, 0.4872, 0.6937, 0.2482, 0.6006, 0.2482, 0.5105, 0.3087, 0.5105, 0.3087, 0.6006, 0.4872, 0.7237, 0.4872, 0.6937, 0.5417, 0.6937, 0.5417, 0.7237, 0.2118, 0.6006, 0.2482, 0.6006, 0.2482, 0.6847, 0.2118, 0.6847, 0.802, 0.7838, 0.7656, 0.7838, 0.7656, 0.6937, 0.802, 0.6937, 0.3087, 0.6006, 0.3087, 0.5105, 0.3631, 0.5105, 0.3631, 0.6006, 0.5417, 0.7237, 0.5417, 0.6937, 0.6022, 0.6937, 0.6022, 0.7237, 0.6597, 0.3634, 0.6597, 0.4474, 0.6052, 0.4474, 0.6052, 0.3634, 0.3631, 0.6847, 0.3631, 0.7207, 0.3087, 0.7207, 0.3087, 0.6847, 0.3087, 0.6847, 0.3087, 0.6006, 0.3631, 0.6006, 0.3631, 0.6847, 0.6597, 0.2733, 0.6597, 0.3634, 0.6052, 0.3634, 0.6052, 0.2733, 0.6052, 0.4474, 0.6597, 0.4474, 0.6597, 0.4835, 0.6052, 0.4835, 0.6022, 0.7237, 0.6022, 0.6937, 0.6385, 0.6937, 0.3934, 0.5105, 0.3631, 0.5105, 0.3631, 0.4805, 0.3874, 0.4505, 0.4237, 0.4505, 0.3874, 0.4805, 0.8625, 0.8739, 0.8625, 0.7838, 0.9169, 0.7838, 0.9169, 0.8739, 0.5417, 0.5135, 0.5417, 0.6036, 0.4872, 0.6036, 0.4872, 0.5135, 0.3026, 0.2703, 0.3026, 0.3604, 0.2118, 0.3604, 0.2118, 0.2703, 0.2377, 0.7477, 0.2118, 0.7207, 0.2966, 0.7207, 0.297, 0.7477, 0.6022, 0.6036, 0.6022, 0.5135, 0.6385, 0.5135, 0.6385, 0.6036, 0.802, 0.8739, 0.802, 0.7838, 0.8625, 0.7838, 0.8625, 0.8739, 0.6022, 0.5135, 0.6022, 0.6036, 0.5417, 0.6036, 0.5417, 0.5135, 0.3874, 0.2703, 0.3874, 0.3604, 0.3026, 0.3604, 0.3026, 0.2703, 0.2377, 0.7477, 0.2377, 0.8108, 0.2118, 0.8108, 0.2118, 0.7207, 0.7566, 0.3634, 0.7566, 0.4474, 0.7202, 0.4474, 0.7202, 0.3634, 0.802, 0.8739, 0.7656, 0.8739, 0.7656, 0.7838, 0.802, 0.7838, 0.6022, 0.6036, 0.6385, 0.6036, 0.6385, 0.6937, 0.6022, 0.6937, 0.457, 0.6036, 0.457, 0.5135, 0.4872, 0.5135, 0.4872, 0.6036, 0.3874, 0.2703, 0.3874, 0.2402, 0.4237, 0.2703, 0.2118, 0.2703, 0.2118, 0.2402, 0.3026, 0.2402, 0.3026, 0.2703, 0.7202, 0.4835, 0.6597, 0.4835, 0.6597, 0.4474, 0.7202, 0.4474, 0.5417, 0.6036, 0.5417, 0.6937, 0.4872, 0.6937, 0.4872, 0.6036, 0.6022, 0.6036, 0.6022, 0.6937, 0.5417, 0.6937, 0.5417, 0.6036, 0.7566, 0.3634, 0.7202, 0.3634, 0.7202, 0.2733, 0.7566, 0.2733, 0.3874, 0.3604, 0.4237, 0.3604, 0.4237, 0.4505, 0.3874, 0.4505, 0.3631, 0.5105, 0.3934, 0.5105, 0.3934, 0.6006, 0.3631, 0.6006, 0.8625, 0.7838, 0.8625, 0.6937, 0.9169, 0.6937, 0.9169, 0.7838, 0.3026, 0.3604, 0.3026, 0.4505, 0.2118, 0.4505, 0.2118, 0.3604, 0.297, 0.7477, 0.2966, 0.7207, 0.3874, 0.7207, 0.3605, 0.7477, 0.3087, 0.5105, 0.2482, 0.5105, 0.2482, 0.4805, 0.3087, 0.4805, 0.802, 0.7838, 0.802, 0.6937, 0.8625, 0.6937, 0.8625, 0.7838, 0.3874, 0.3604, 0.3874, 0.4505, 0.3026, 0.4505, 0.3026, 0.3604, 0.3874, 0.8108, 0.3605, 0.8108, 0.3605, 0.7477, 0.3874, 0.7207, 0.7202, 0.4835, 0.7202, 0.4474, 0.7566, 0.4474, 0.3087, 0.4805, 0.3631, 0.4805, 0.3631, 0.5105, 0.3087, 0.5105, 0.1816, 0.1141, 0.1544, 0.07807, 0.1816, 0.07806])
me_cube_006.use_remesh_preserve_volume = False
me_cube_006.use_remesh_preserve_attributes = False
me_cube_006.use_mirror_vertex_groups = False
me_cube_006.update()

# ---- objects
ob_cube_003 = bpy.data.objects.new('Cube.003', me_cube_006)
ob_hemi_010 = bpy.data.objects.new('Hemi.010', light_hemi_010)
ob_hemi_009 = bpy.data.objects.new('Hemi.009', light_hemi_009)
ob_hemi_008 = bpy.data.objects.new('Hemi.008', light_hemi_008)
ob_hemi_007 = bpy.data.objects.new('Hemi.007', light_hemi_007)
ob_hemi_006 = bpy.data.objects.new('Hemi.006', light_hemi_006)
ob_hemi_005 = bpy.data.objects.new('Hemi.005', light_hemi_005)
ob_hemi_004 = bpy.data.objects.new('Hemi.004', light_hemi_004)
ob_hemi_003 = bpy.data.objects.new('Hemi.003', light_hemi_003)
ob_hemi_002 = bpy.data.objects.new('Hemi.002', light_hemi_002)
ob_hemi_001 = bpy.data.objects.new('Hemi.001', light_hemi_001)
ob_hemi = bpy.data.objects.new('Hemi', light_hemi)
ob_lamp = bpy.data.objects.new('Lamp', light_lamp)
ob_camera = bpy.data.objects.new('Camera', cam_camera)

# ---- transforms, parenting, visibility, modifiers, constraints
ob_cube_003.location = (0.0, 0.0, 5.4)
ob_cube_003.lineart.crease_threshold = 0.0
_m = ob_cube_003.modifiers.new('Mirror', 'MIRROR')
_m.use_clip = True
ob_hemi_010.location = (-2.2, -4.2, 0.0)
ob_hemi_010.lineart.crease_threshold = 0.0
ob_hemi_009.location = (5.8, -0.2, 10.0)
ob_hemi_009.lineart.crease_threshold = 0.0
ob_hemi_008.location = (5.8, 6.8, 6.0)
ob_hemi_008.lineart.crease_threshold = 0.0
ob_hemi_007.location = (-1.2, 6.8, 5.0)
ob_hemi_007.lineart.crease_threshold = 0.0
ob_hemi_006.location = (3.8, 6.8, -4.0)
ob_hemi_006.lineart.crease_threshold = 0.0
ob_hemi_005.location = (0.8, -2.2, -6.0)
ob_hemi_005.lineart.crease_threshold = 0.0
ob_hemi_004.location = (-2.2, -4.2, 0.0)
ob_hemi_004.lineart.crease_threshold = 0.0
ob_hemi_003.location = (4.8, -3.2, 0.0)
ob_hemi_003.lineart.crease_threshold = 0.0
ob_hemi_002.location = (3.8, 3.8, 0.0)
ob_hemi_002.lineart.crease_threshold = 0.0
ob_hemi_001.location = (-3.2, 4.7, 0.0)
ob_hemi_001.lineart.crease_threshold = 0.0
ob_hemi.location = (-3.7, -0.2, 0.0)
ob_hemi.lineart.crease_threshold = 0.0
ob_lamp.location = (4.076, 1.005, 5.904)
ob_lamp.rotation_euler = (0.6503, 0.05522, 1.866)
ob_lamp.lock_rotations_4d = False
ob_lamp.empty_display_type = 'ARROWS'
ob_lamp.color = (0.0, 0.0, 0.0, 0.0)
ob_lamp.lineart.crease_threshold = 0.0
ob_camera.location = (7.481, -6.508, 5.344)
ob_camera.rotation_euler = (1.109, 0.01082, 0.8149)
ob_camera.lock_rotations_4d = False
ob_camera.empty_display_type = 'ARROWS'
ob_camera.color = (0.0, 0.0, 0.0, 0.0)
ob_camera.display_type = 'WIRE'
ob_camera.lineart.crease_threshold = 0.0

# ---- collection membership
col_collection_1.objects.link(ob_cube_003)
col_collection_1.objects.link(ob_hemi_010)
col_collection_1.objects.link(ob_hemi_009)
col_collection_1.objects.link(ob_hemi_008)
col_collection_1.objects.link(ob_hemi_007)
col_collection_1.objects.link(ob_hemi_006)
col_collection_1.objects.link(ob_hemi_005)
col_collection_1.objects.link(ob_hemi_004)
col_collection_1.objects.link(ob_hemi_003)
col_collection_1.objects.link(ob_hemi_002)
col_collection_1.objects.link(ob_hemi_001)
col_collection_1.objects.link(ob_hemi)
col_collection_1.objects.link(ob_lamp)
col_collection_1.objects.link(ob_camera)

# ---- scene / render settings (as saved in the file)
scene.camera = ob_camera
scene.frame_start = 1; scene.frame_end = 250; scene.frame_set(1)
scene.render.engine = 'BLENDER_EEVEE_NEXT'
scene.render.resolution_percentage = 50
scene.render.dither_intensity = 0.0
scene.cycles.use_denoising = False
scene.cycles.samples = 128
scene.cycles.sampling_pattern = 'TABULATED_SOBOL'
scene.cycles.light_sampling_threshold = 0.0
scene.cycles.use_adaptive_sampling = False
scene.cycles.use_light_tree = False
scene.cycles.blur_glossy = 0.0
scene.cycles.sample_clamp_indirect = 0.0
scene.view_settings.view_transform = 'Standard'
bpy.context.view_layer.update()
